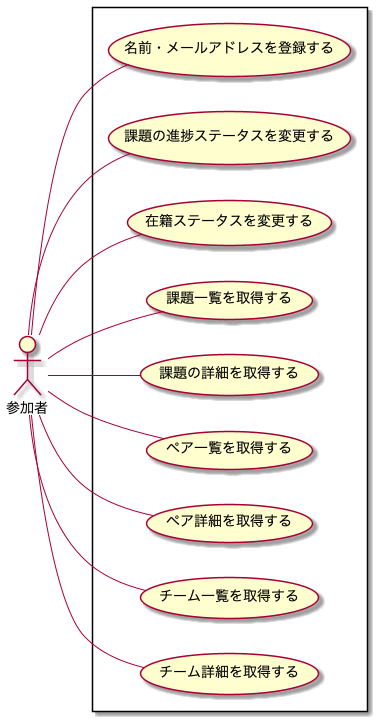

The diagram above was rendered by PlantUML. Its source (embedded in the PNG):
@startuml praha-challenge
actor 参加者
left to right direction
rectangle {
    参加者 -- (名前・メールアドレスを登録する)
    参加者 -- (課題の進捗ステータスを変更する)
    参加者 -- (在籍ステータスを変更する)
    参加者 -- (課題一覧を取得する)
    参加者 -- (課題の詳細を取得する)
    参加者 -- (ペア一覧を取得する)
    参加者 -- (ペア詳細を取得する)
    参加者 -- (チーム一覧を取得する)
    参加者 -- (チーム詳細を取得する)
}
@enduml